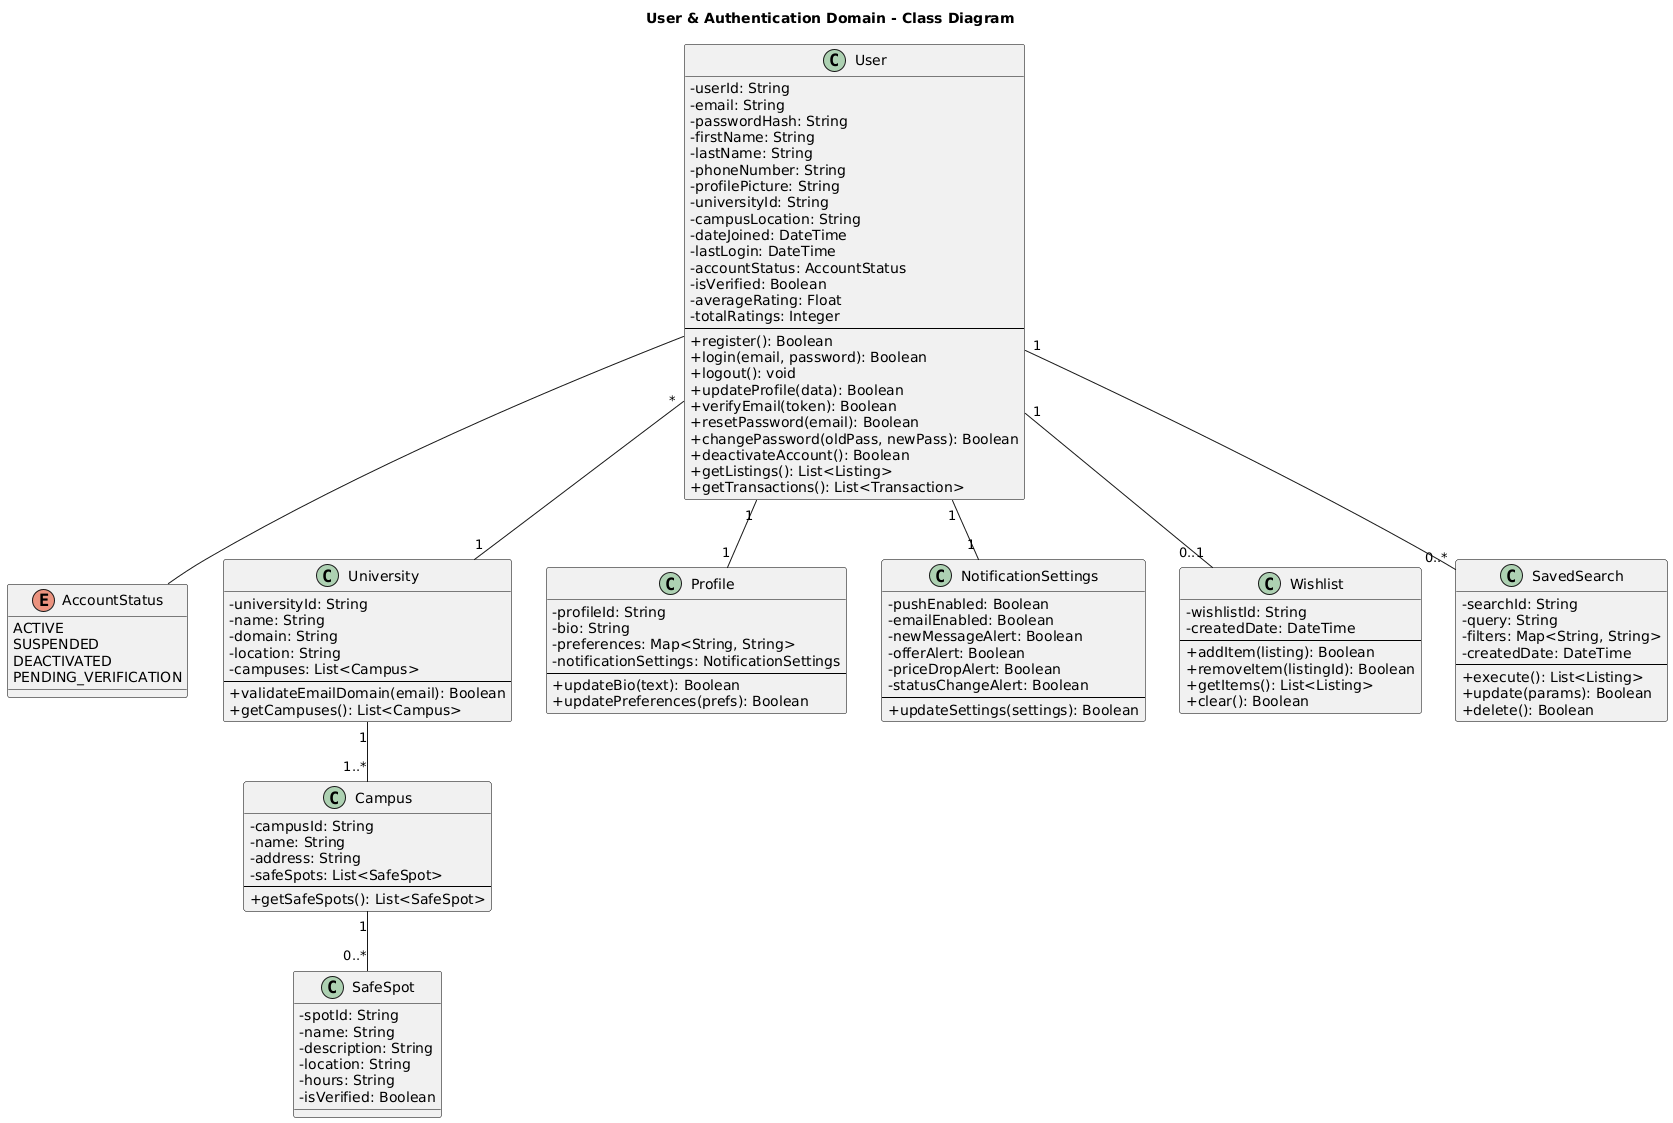

The diagram above was rendered by PlantUML. Its source (embedded in the PNG):
@startuml
title User & Authentication Domain - Class Diagram

skinparam classAttributeIconSize 0
skinparam class {
    BackgroundColor<<abstract>> LightYellow
    BorderColor Black
}

class User {
    - userId: String
    - email: String
    - passwordHash: String
    - firstName: String
    - lastName: String
    - phoneNumber: String
    - profilePicture: String
    - universityId: String
    - campusLocation: String
    - dateJoined: DateTime
    - lastLogin: DateTime
    - accountStatus: AccountStatus
    - isVerified: Boolean
    - averageRating: Float
    - totalRatings: Integer
    --
    + register(): Boolean
    + login(email, password): Boolean
    + logout(): void
    + updateProfile(data): Boolean
    + verifyEmail(token): Boolean
    + resetPassword(email): Boolean
    + changePassword(oldPass, newPass): Boolean
    + deactivateAccount(): Boolean
    + getListings(): List<Listing>
    + getTransactions(): List<Transaction>
}

enum AccountStatus {
    ACTIVE
    SUSPENDED
    DEACTIVATED
    PENDING_VERIFICATION
}

class University {
    - universityId: String
    - name: String
    - domain: String
    - location: String
    - campuses: List<Campus>
    --
    + validateEmailDomain(email): Boolean
    + getCampuses(): List<Campus>
}

class Campus {
    - campusId: String
    - name: String
    - address: String
    - safeSpots: List<SafeSpot>
    --
    + getSafeSpots(): List<SafeSpot>
}

class SafeSpot {
    - spotId: String
    - name: String
    - description: String
    - location: String
    - hours: String
    - isVerified: Boolean
}

class Profile {
    - profileId: String
    - bio: String
    - preferences: Map<String, String>
    - notificationSettings: NotificationSettings
    --
    + updateBio(text): Boolean
    + updatePreferences(prefs): Boolean
}

class NotificationSettings {
    - pushEnabled: Boolean
    - emailEnabled: Boolean
    - newMessageAlert: Boolean
    - offerAlert: Boolean
    - priceDropAlert: Boolean
    - statusChangeAlert: Boolean
    --
    + updateSettings(settings): Boolean
}

class Wishlist {
    - wishlistId: String
    - createdDate: DateTime
    --
    + addItem(listing): Boolean
    + removeItem(listingId): Boolean
    + getItems(): List<Listing>
    + clear(): Boolean
}

class SavedSearch {
    - searchId: String
    - query: String
    - filters: Map<String, String>
    - createdDate: DateTime
    --
    + execute(): List<Listing>
    + update(params): Boolean
    + delete(): Boolean
}

' Relationships
User "1" -- "1" Profile
User "1" -- "1" NotificationSettings
User "1" -- "0..1" Wishlist
User "1" -- "0..*" SavedSearch
User "*" -- "1" University
University "1" -- "1..*" Campus
Campus "1" -- "0..*" SafeSpot
User -- AccountStatus
@enduml